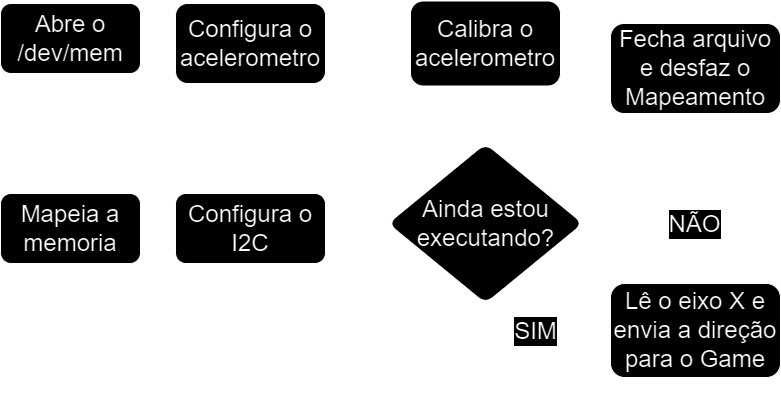

The diagram above was exported from draw.io. Its source (the exported page's mxGraphModel, read from the mxfile embedded in the PNG):
<mxGraphModel dx="1009" dy="539" grid="1" gridSize="10" guides="1" tooltips="1" connect="1" arrows="1" fold="1" page="1" pageScale="1" pageWidth="827" pageHeight="583" background="#000000" math="0" shadow="0">
  <root>
    <mxCell id="0" />
    <mxCell id="1" parent="0" />
    <mxCell id="j9XrSg_16wC9S4R_lm-Y-24" style="edgeStyle=orthogonalEdgeStyle;rounded=0;orthogonalLoop=1;jettySize=auto;html=1;exitX=0.5;exitY=1;exitDx=0;exitDy=0;entryX=0.5;entryY=0;entryDx=0;entryDy=0;" parent="1" source="j9XrSg_16wC9S4R_lm-Y-1" target="j9XrSg_16wC9S4R_lm-Y-4" edge="1">
      <mxGeometry relative="1" as="geometry" />
    </mxCell>
    <mxCell id="j9XrSg_16wC9S4R_lm-Y-1" value="&lt;font style=&quot;font-size: 24px;&quot;&gt;Abre o /dev/mem&lt;/font&gt;" style="rounded=1;whiteSpace=wrap;html=1;" parent="1" vertex="1">
      <mxGeometry x="20" y="30" width="140" height="70" as="geometry" />
    </mxCell>
    <mxCell id="j9XrSg_16wC9S4R_lm-Y-7" value="" style="edgeStyle=orthogonalEdgeStyle;rounded=0;orthogonalLoop=1;jettySize=auto;html=1;" parent="1" source="j9XrSg_16wC9S4R_lm-Y-4" target="j9XrSg_16wC9S4R_lm-Y-6" edge="1">
      <mxGeometry relative="1" as="geometry" />
    </mxCell>
    <mxCell id="j9XrSg_16wC9S4R_lm-Y-4" value="&lt;font style=&quot;font-size: 24px;&quot;&gt;Mapeia a memoria&lt;/font&gt;" style="whiteSpace=wrap;html=1;rounded=1;" parent="1" vertex="1">
      <mxGeometry x="20" y="220" width="140" height="70" as="geometry" />
    </mxCell>
    <mxCell id="j9XrSg_16wC9S4R_lm-Y-9" value="" style="edgeStyle=orthogonalEdgeStyle;rounded=0;orthogonalLoop=1;jettySize=auto;html=1;" parent="1" source="j9XrSg_16wC9S4R_lm-Y-6" target="j9XrSg_16wC9S4R_lm-Y-8" edge="1">
      <mxGeometry relative="1" as="geometry" />
    </mxCell>
    <mxCell id="j9XrSg_16wC9S4R_lm-Y-6" value="&lt;font style=&quot;font-size: 24px;&quot;&gt;Configura o I2C&lt;/font&gt;" style="whiteSpace=wrap;html=1;rounded=1;" parent="1" vertex="1">
      <mxGeometry x="195" y="220" width="150" height="70" as="geometry" />
    </mxCell>
    <mxCell id="j9XrSg_16wC9S4R_lm-Y-11" value="" style="edgeStyle=orthogonalEdgeStyle;rounded=0;orthogonalLoop=1;jettySize=auto;html=1;" parent="1" source="j9XrSg_16wC9S4R_lm-Y-8" target="j9XrSg_16wC9S4R_lm-Y-10" edge="1">
      <mxGeometry relative="1" as="geometry" />
    </mxCell>
    <mxCell id="j9XrSg_16wC9S4R_lm-Y-8" value="&lt;font style=&quot;font-size: 24px;&quot;&gt;Configura o acelerometro&lt;/font&gt;" style="whiteSpace=wrap;html=1;rounded=1;" parent="1" vertex="1">
      <mxGeometry x="195" y="30" width="150" height="80" as="geometry" />
    </mxCell>
    <mxCell id="j9XrSg_16wC9S4R_lm-Y-38" style="edgeStyle=orthogonalEdgeStyle;rounded=0;orthogonalLoop=1;jettySize=auto;html=1;exitX=0.5;exitY=1;exitDx=0;exitDy=0;entryX=0.5;entryY=0;entryDx=0;entryDy=0;" parent="1" source="j9XrSg_16wC9S4R_lm-Y-10" target="j9XrSg_16wC9S4R_lm-Y-25" edge="1">
      <mxGeometry relative="1" as="geometry" />
    </mxCell>
    <mxCell id="j9XrSg_16wC9S4R_lm-Y-10" value="&lt;font style=&quot;font-size: 24px;&quot;&gt;Calibra o acelerometro&lt;/font&gt;" style="whiteSpace=wrap;html=1;rounded=1;" parent="1" vertex="1">
      <mxGeometry x="430" y="27.5" width="150" height="85" as="geometry" />
    </mxCell>
    <mxCell id="j9XrSg_16wC9S4R_lm-Y-14" value="&lt;font style=&quot;font-size: 24px;&quot;&gt;Fecha arquivo e desfaz o Mapeamento&lt;/font&gt;" style="whiteSpace=wrap;html=1;rounded=1;" parent="1" vertex="1">
      <mxGeometry x="630" y="50" width="170" height="90" as="geometry" />
    </mxCell>
    <mxCell id="V1WX1lwf_-bgzI-c-C-t-1" style="edgeStyle=orthogonalEdgeStyle;rounded=0;orthogonalLoop=1;jettySize=auto;html=1;exitX=1;exitY=0.5;exitDx=0;exitDy=0;entryX=0.5;entryY=1;entryDx=0;entryDy=0;" parent="1" source="j9XrSg_16wC9S4R_lm-Y-25" target="j9XrSg_16wC9S4R_lm-Y-14" edge="1">
      <mxGeometry relative="1" as="geometry" />
    </mxCell>
    <mxCell id="V1WX1lwf_-bgzI-c-C-t-7" value="&lt;font style=&quot;font-size: 24px;&quot;&gt;NÃO&lt;/font&gt;" style="edgeLabel;html=1;align=center;verticalAlign=middle;resizable=0;points=[];" parent="V1WX1lwf_-bgzI-c-C-t-1" connectable="0" vertex="1">
      <mxGeometry relative="1" as="geometry">
        <mxPoint as="offset" />
      </mxGeometry>
    </mxCell>
    <mxCell id="V1WX1lwf_-bgzI-c-C-t-2" style="edgeStyle=orthogonalEdgeStyle;rounded=0;orthogonalLoop=1;jettySize=auto;html=1;exitX=0.5;exitY=1;exitDx=0;exitDy=0;entryX=0;entryY=0.5;entryDx=0;entryDy=0;" parent="1" source="j9XrSg_16wC9S4R_lm-Y-25" target="j9XrSg_16wC9S4R_lm-Y-29" edge="1">
      <mxGeometry relative="1" as="geometry" />
    </mxCell>
    <mxCell id="V1WX1lwf_-bgzI-c-C-t-5" value="&lt;font style=&quot;font-size: 24px;&quot;&gt;SIM&lt;/font&gt;" style="edgeLabel;html=1;align=center;verticalAlign=middle;resizable=0;points=[];" parent="V1WX1lwf_-bgzI-c-C-t-2" connectable="0" vertex="1">
      <mxGeometry relative="1" as="geometry">
        <mxPoint as="offset" />
      </mxGeometry>
    </mxCell>
    <mxCell id="j9XrSg_16wC9S4R_lm-Y-25" value="&lt;font style=&quot;font-size: 24px;&quot;&gt;Ainda estou executando?&lt;/font&gt;" style="rhombus;whiteSpace=wrap;html=1;rounded=1;" parent="1" vertex="1">
      <mxGeometry x="407.5" y="170" width="195" height="160" as="geometry" />
    </mxCell>
    <mxCell id="V1WX1lwf_-bgzI-c-C-t-9" style="edgeStyle=orthogonalEdgeStyle;rounded=0;orthogonalLoop=1;jettySize=auto;html=1;exitX=0.5;exitY=1;exitDx=0;exitDy=0;entryX=0;entryY=0.5;entryDx=0;entryDy=0;" parent="1" source="j9XrSg_16wC9S4R_lm-Y-29" target="j9XrSg_16wC9S4R_lm-Y-25" edge="1">
      <mxGeometry relative="1" as="geometry" />
    </mxCell>
    <mxCell id="j9XrSg_16wC9S4R_lm-Y-29" value="&lt;font style=&quot;font-size: 24px;&quot;&gt;Lê o eixo X e envia a direção para o Game&lt;/font&gt;" style="whiteSpace=wrap;html=1;rounded=1;" parent="1" vertex="1">
      <mxGeometry x="630" y="310" width="170" height="94" as="geometry" />
    </mxCell>
  </root>
</mxGraphModel>